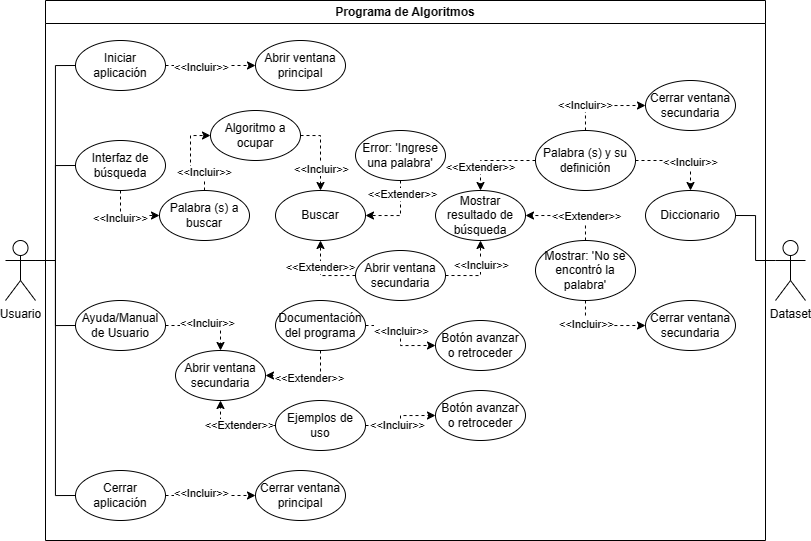

The diagram above was exported from draw.io. Its source (the exported page's mxGraphModel, read from the mxfile embedded in the PNG):
<mxGraphModel dx="1235" dy="636" grid="1" gridSize="10" guides="1" tooltips="1" connect="1" arrows="1" fold="1" page="1" pageScale="1" pageWidth="827" pageHeight="1169" math="0" shadow="0">
  <root>
    <mxCell id="0" />
    <mxCell id="1" parent="0" />
    <mxCell id="fj-ByLRMSCDvLSWJjfAh-1" value="Programa de Algoritmos" style="swimlane;whiteSpace=wrap;html=1;" parent="1" vertex="1">
      <mxGeometry x="54" width="720" height="540" as="geometry" />
    </mxCell>
    <mxCell id="ufKMqiaK2XcaE7LNpGSE-35" style="edgeStyle=orthogonalEdgeStyle;rounded=0;orthogonalLoop=1;jettySize=auto;html=1;exitX=1;exitY=0.5;exitDx=0;exitDy=0;entryX=0;entryY=0.5;entryDx=0;entryDy=0;dashed=1;" parent="fj-ByLRMSCDvLSWJjfAh-1" source="ufKMqiaK2XcaE7LNpGSE-1" target="ufKMqiaK2XcaE7LNpGSE-6" edge="1">
      <mxGeometry relative="1" as="geometry" />
    </mxCell>
    <mxCell id="ufKMqiaK2XcaE7LNpGSE-36" value="&amp;lt;&amp;lt;Incluir&amp;gt;&amp;gt;" style="edgeLabel;html=1;align=center;verticalAlign=middle;resizable=0;points=[];" parent="ufKMqiaK2XcaE7LNpGSE-35" vertex="1" connectable="0">
      <mxGeometry x="-0.2074" y="-1" relative="1" as="geometry">
        <mxPoint as="offset" />
      </mxGeometry>
    </mxCell>
    <mxCell id="ufKMqiaK2XcaE7LNpGSE-1" value="Iniciar aplicación" style="ellipse;whiteSpace=wrap;html=1;" parent="fj-ByLRMSCDvLSWJjfAh-1" vertex="1">
      <mxGeometry x="30" y="40" width="90" height="50" as="geometry" />
    </mxCell>
    <mxCell id="ufKMqiaK2XcaE7LNpGSE-37" style="edgeStyle=orthogonalEdgeStyle;rounded=0;orthogonalLoop=1;jettySize=auto;html=1;exitX=1;exitY=0.5;exitDx=0;exitDy=0;entryX=0;entryY=0.5;entryDx=0;entryDy=0;dashed=1;" parent="fj-ByLRMSCDvLSWJjfAh-1" source="ufKMqiaK2XcaE7LNpGSE-2" target="ufKMqiaK2XcaE7LNpGSE-7" edge="1">
      <mxGeometry relative="1" as="geometry" />
    </mxCell>
    <mxCell id="ufKMqiaK2XcaE7LNpGSE-38" value="&amp;lt;&amp;lt;Incluir&amp;gt;&amp;gt;" style="edgeLabel;html=1;align=center;verticalAlign=middle;resizable=0;points=[];" parent="ufKMqiaK2XcaE7LNpGSE-37" vertex="1" connectable="0">
      <mxGeometry x="-0.2259" y="3" relative="1" as="geometry">
        <mxPoint as="offset" />
      </mxGeometry>
    </mxCell>
    <mxCell id="ufKMqiaK2XcaE7LNpGSE-2" value="Cerrar aplicación" style="ellipse;whiteSpace=wrap;html=1;" parent="fj-ByLRMSCDvLSWJjfAh-1" vertex="1">
      <mxGeometry x="30" y="470" width="90" height="50" as="geometry" />
    </mxCell>
    <mxCell id="ufKMqiaK2XcaE7LNpGSE-41" style="edgeStyle=orthogonalEdgeStyle;rounded=0;orthogonalLoop=1;jettySize=auto;html=1;exitX=1;exitY=0.5;exitDx=0;exitDy=0;entryX=0.5;entryY=0;entryDx=0;entryDy=0;dashed=1;" parent="fj-ByLRMSCDvLSWJjfAh-1" source="ufKMqiaK2XcaE7LNpGSE-3" target="ufKMqiaK2XcaE7LNpGSE-32" edge="1">
      <mxGeometry relative="1" as="geometry" />
    </mxCell>
    <mxCell id="ufKMqiaK2XcaE7LNpGSE-42" value="&amp;lt;&amp;lt;Incluir&amp;gt;&amp;gt;" style="edgeLabel;html=1;align=center;verticalAlign=middle;resizable=0;points=[];" parent="ufKMqiaK2XcaE7LNpGSE-41" vertex="1" connectable="0">
      <mxGeometry x="0.0375" y="3" relative="1" as="geometry">
        <mxPoint as="offset" />
      </mxGeometry>
    </mxCell>
    <mxCell id="ufKMqiaK2XcaE7LNpGSE-3" value="Ayuda/Manual de Usuario" style="ellipse;whiteSpace=wrap;html=1;" parent="fj-ByLRMSCDvLSWJjfAh-1" vertex="1">
      <mxGeometry x="30" y="300" width="90" height="50" as="geometry" />
    </mxCell>
    <mxCell id="ufKMqiaK2XcaE7LNpGSE-39" style="edgeStyle=orthogonalEdgeStyle;rounded=0;orthogonalLoop=1;jettySize=auto;html=1;exitX=0.5;exitY=1;exitDx=0;exitDy=0;entryX=0;entryY=0.5;entryDx=0;entryDy=0;dashed=1;" parent="fj-ByLRMSCDvLSWJjfAh-1" source="ufKMqiaK2XcaE7LNpGSE-4" target="ufKMqiaK2XcaE7LNpGSE-9" edge="1">
      <mxGeometry relative="1" as="geometry" />
    </mxCell>
    <mxCell id="ufKMqiaK2XcaE7LNpGSE-40" value="&amp;lt;&amp;lt;Incluir&amp;gt;&amp;gt;" style="edgeLabel;html=1;align=center;verticalAlign=middle;resizable=0;points=[];" parent="ufKMqiaK2XcaE7LNpGSE-39" vertex="1" connectable="0">
      <mxGeometry x="-0.2187" y="-2" relative="1" as="geometry">
        <mxPoint as="offset" />
      </mxGeometry>
    </mxCell>
    <mxCell id="ufKMqiaK2XcaE7LNpGSE-4" value="Interfaz de búsqueda" style="ellipse;whiteSpace=wrap;html=1;" parent="fj-ByLRMSCDvLSWJjfAh-1" vertex="1">
      <mxGeometry x="30" y="140" width="90" height="50" as="geometry" />
    </mxCell>
    <mxCell id="ufKMqiaK2XcaE7LNpGSE-47" style="edgeStyle=orthogonalEdgeStyle;rounded=0;orthogonalLoop=1;jettySize=auto;html=1;exitX=0.5;exitY=1;exitDx=0;exitDy=0;entryX=1;entryY=0.5;entryDx=0;entryDy=0;dashed=1;" parent="fj-ByLRMSCDvLSWJjfAh-1" source="ufKMqiaK2XcaE7LNpGSE-5" target="ufKMqiaK2XcaE7LNpGSE-32" edge="1">
      <mxGeometry relative="1" as="geometry" />
    </mxCell>
    <mxCell id="ufKMqiaK2XcaE7LNpGSE-49" value="&amp;lt;&amp;lt;Extender&amp;gt;&amp;gt;" style="edgeLabel;html=1;align=center;verticalAlign=middle;resizable=0;points=[];" parent="ufKMqiaK2XcaE7LNpGSE-47" vertex="1" connectable="0">
      <mxGeometry x="-0.1" y="2" relative="1" as="geometry">
        <mxPoint as="offset" />
      </mxGeometry>
    </mxCell>
    <mxCell id="ufKMqiaK2XcaE7LNpGSE-51" style="edgeStyle=orthogonalEdgeStyle;rounded=0;orthogonalLoop=1;jettySize=auto;html=1;exitX=1;exitY=0.5;exitDx=0;exitDy=0;entryX=0;entryY=0.5;entryDx=0;entryDy=0;dashed=1;" parent="fj-ByLRMSCDvLSWJjfAh-1" source="ufKMqiaK2XcaE7LNpGSE-5" target="ufKMqiaK2XcaE7LNpGSE-12" edge="1">
      <mxGeometry relative="1" as="geometry" />
    </mxCell>
    <mxCell id="ufKMqiaK2XcaE7LNpGSE-53" value="&amp;lt;&amp;lt;Incluir&amp;gt;&amp;gt;" style="edgeLabel;html=1;align=center;verticalAlign=middle;resizable=0;points=[];" parent="ufKMqiaK2XcaE7LNpGSE-51" vertex="1" connectable="0">
      <mxGeometry x="-0.11" relative="1" as="geometry">
        <mxPoint as="offset" />
      </mxGeometry>
    </mxCell>
    <mxCell id="ufKMqiaK2XcaE7LNpGSE-5" value="Documentación del programa" style="ellipse;whiteSpace=wrap;html=1;" parent="fj-ByLRMSCDvLSWJjfAh-1" vertex="1">
      <mxGeometry x="230" y="300" width="90" height="50" as="geometry" />
    </mxCell>
    <mxCell id="ufKMqiaK2XcaE7LNpGSE-6" value="Abrir ventana principal" style="ellipse;whiteSpace=wrap;html=1;" parent="fj-ByLRMSCDvLSWJjfAh-1" vertex="1">
      <mxGeometry x="210" y="40" width="90" height="50" as="geometry" />
    </mxCell>
    <mxCell id="ufKMqiaK2XcaE7LNpGSE-7" value="Cerrar ventana principal" style="ellipse;whiteSpace=wrap;html=1;" parent="fj-ByLRMSCDvLSWJjfAh-1" vertex="1">
      <mxGeometry x="210" y="470" width="90" height="50" as="geometry" />
    </mxCell>
    <mxCell id="32s3LYDoTKz_yf6k1RUO-1" style="edgeStyle=orthogonalEdgeStyle;rounded=0;orthogonalLoop=1;jettySize=auto;html=1;exitX=0.5;exitY=0;exitDx=0;exitDy=0;entryX=0;entryY=0.5;entryDx=0;entryDy=0;dashed=1;" edge="1" parent="fj-ByLRMSCDvLSWJjfAh-1" source="ufKMqiaK2XcaE7LNpGSE-9" target="ufKMqiaK2XcaE7LNpGSE-11">
      <mxGeometry relative="1" as="geometry" />
    </mxCell>
    <mxCell id="32s3LYDoTKz_yf6k1RUO-3" value="&amp;lt;&amp;lt;Incluir&amp;gt;&amp;gt;" style="edgeLabel;html=1;align=center;verticalAlign=middle;resizable=0;points=[];" vertex="1" connectable="0" parent="32s3LYDoTKz_yf6k1RUO-1">
      <mxGeometry x="-0.5777" y="1" relative="1" as="geometry">
        <mxPoint as="offset" />
      </mxGeometry>
    </mxCell>
    <mxCell id="ufKMqiaK2XcaE7LNpGSE-9" value="Palabra (s) a buscar" style="ellipse;whiteSpace=wrap;html=1;" parent="fj-ByLRMSCDvLSWJjfAh-1" vertex="1">
      <mxGeometry x="114" y="190" width="90" height="50" as="geometry" />
    </mxCell>
    <mxCell id="ufKMqiaK2XcaE7LNpGSE-48" style="edgeStyle=orthogonalEdgeStyle;rounded=0;orthogonalLoop=1;jettySize=auto;html=1;exitX=0;exitY=0.5;exitDx=0;exitDy=0;entryX=0.5;entryY=1;entryDx=0;entryDy=0;dashed=1;" parent="fj-ByLRMSCDvLSWJjfAh-1" source="ufKMqiaK2XcaE7LNpGSE-10" target="ufKMqiaK2XcaE7LNpGSE-32" edge="1">
      <mxGeometry relative="1" as="geometry" />
    </mxCell>
    <mxCell id="ufKMqiaK2XcaE7LNpGSE-50" value="&amp;lt;&amp;lt;Extender&amp;gt;&amp;gt;" style="edgeLabel;html=1;align=center;verticalAlign=middle;resizable=0;points=[];" parent="ufKMqiaK2XcaE7LNpGSE-48" vertex="1" connectable="0">
      <mxGeometry x="-0.1" y="-1" relative="1" as="geometry">
        <mxPoint as="offset" />
      </mxGeometry>
    </mxCell>
    <mxCell id="ufKMqiaK2XcaE7LNpGSE-54" style="edgeStyle=orthogonalEdgeStyle;rounded=0;orthogonalLoop=1;jettySize=auto;html=1;exitX=1;exitY=0.5;exitDx=0;exitDy=0;entryX=0;entryY=0.5;entryDx=0;entryDy=0;dashed=1;" parent="fj-ByLRMSCDvLSWJjfAh-1" source="ufKMqiaK2XcaE7LNpGSE-10" target="ufKMqiaK2XcaE7LNpGSE-43" edge="1">
      <mxGeometry relative="1" as="geometry" />
    </mxCell>
    <mxCell id="ufKMqiaK2XcaE7LNpGSE-55" value="&amp;lt;&amp;lt;Incluir&amp;gt;&amp;gt;" style="edgeLabel;html=1;align=center;verticalAlign=middle;resizable=0;points=[];" parent="ufKMqiaK2XcaE7LNpGSE-54" vertex="1" connectable="0">
      <mxGeometry x="-0.22" y="1" relative="1" as="geometry">
        <mxPoint as="offset" />
      </mxGeometry>
    </mxCell>
    <mxCell id="ufKMqiaK2XcaE7LNpGSE-10" value="Ejemplos de uso" style="ellipse;whiteSpace=wrap;html=1;" parent="fj-ByLRMSCDvLSWJjfAh-1" vertex="1">
      <mxGeometry x="230" y="400" width="90" height="50" as="geometry" />
    </mxCell>
    <mxCell id="32s3LYDoTKz_yf6k1RUO-8" style="edgeStyle=orthogonalEdgeStyle;rounded=0;orthogonalLoop=1;jettySize=auto;html=1;exitX=1;exitY=0.5;exitDx=0;exitDy=0;entryX=0.5;entryY=0;entryDx=0;entryDy=0;dashed=1;" edge="1" parent="fj-ByLRMSCDvLSWJjfAh-1" source="ufKMqiaK2XcaE7LNpGSE-11" target="ufKMqiaK2XcaE7LNpGSE-23">
      <mxGeometry relative="1" as="geometry" />
    </mxCell>
    <mxCell id="32s3LYDoTKz_yf6k1RUO-9" value="&amp;lt;&amp;lt;Incluir&amp;gt;&amp;gt;" style="edgeLabel;html=1;align=center;verticalAlign=middle;resizable=0;points=[];" vertex="1" connectable="0" parent="32s3LYDoTKz_yf6k1RUO-8">
      <mxGeometry x="0.4206" relative="1" as="geometry">
        <mxPoint as="offset" />
      </mxGeometry>
    </mxCell>
    <mxCell id="ufKMqiaK2XcaE7LNpGSE-11" value="Algoritmo a ocupar" style="ellipse;whiteSpace=wrap;html=1;" parent="fj-ByLRMSCDvLSWJjfAh-1" vertex="1">
      <mxGeometry x="165" y="110" width="90" height="50" as="geometry" />
    </mxCell>
    <mxCell id="ufKMqiaK2XcaE7LNpGSE-12" value="Botón avanzar&lt;br&gt;o retroceder" style="ellipse;whiteSpace=wrap;html=1;" parent="fj-ByLRMSCDvLSWJjfAh-1" vertex="1">
      <mxGeometry x="390" y="320" width="90" height="50" as="geometry" />
    </mxCell>
    <mxCell id="ufKMqiaK2XcaE7LNpGSE-23" value="Buscar" style="ellipse;whiteSpace=wrap;html=1;" parent="fj-ByLRMSCDvLSWJjfAh-1" vertex="1">
      <mxGeometry x="230" y="190" width="90" height="50" as="geometry" />
    </mxCell>
    <mxCell id="32s3LYDoTKz_yf6k1RUO-10" style="edgeStyle=orthogonalEdgeStyle;rounded=0;orthogonalLoop=1;jettySize=auto;html=1;exitX=0.5;exitY=1;exitDx=0;exitDy=0;entryX=1;entryY=0.5;entryDx=0;entryDy=0;dashed=1;" edge="1" parent="fj-ByLRMSCDvLSWJjfAh-1" source="ufKMqiaK2XcaE7LNpGSE-24" target="ufKMqiaK2XcaE7LNpGSE-23">
      <mxGeometry relative="1" as="geometry" />
    </mxCell>
    <mxCell id="32s3LYDoTKz_yf6k1RUO-11" value="&amp;lt;&amp;lt;Extender&amp;gt;&amp;gt;" style="edgeLabel;html=1;align=center;verticalAlign=middle;resizable=0;points=[];" vertex="1" connectable="0" parent="32s3LYDoTKz_yf6k1RUO-10">
      <mxGeometry x="-0.6354" y="1" relative="1" as="geometry">
        <mxPoint as="offset" />
      </mxGeometry>
    </mxCell>
    <mxCell id="ufKMqiaK2XcaE7LNpGSE-24" value="Error: 'Ingrese una palabra'" style="ellipse;whiteSpace=wrap;html=1;" parent="fj-ByLRMSCDvLSWJjfAh-1" vertex="1">
      <mxGeometry x="310" y="130" width="90" height="50" as="geometry" />
    </mxCell>
    <mxCell id="32s3LYDoTKz_yf6k1RUO-12" style="edgeStyle=orthogonalEdgeStyle;rounded=0;orthogonalLoop=1;jettySize=auto;html=1;exitX=0;exitY=0.5;exitDx=0;exitDy=0;entryX=0.5;entryY=1;entryDx=0;entryDy=0;dashed=1;" edge="1" parent="fj-ByLRMSCDvLSWJjfAh-1" source="ufKMqiaK2XcaE7LNpGSE-25" target="ufKMqiaK2XcaE7LNpGSE-23">
      <mxGeometry relative="1" as="geometry" />
    </mxCell>
    <mxCell id="32s3LYDoTKz_yf6k1RUO-13" value="&amp;lt;&amp;lt;Extender&amp;gt;&amp;gt;" style="edgeLabel;html=1;align=center;verticalAlign=middle;resizable=0;points=[];" vertex="1" connectable="0" parent="32s3LYDoTKz_yf6k1RUO-12">
      <mxGeometry x="0.2582" y="1" relative="1" as="geometry">
        <mxPoint as="offset" />
      </mxGeometry>
    </mxCell>
    <mxCell id="32s3LYDoTKz_yf6k1RUO-14" style="edgeStyle=orthogonalEdgeStyle;rounded=0;orthogonalLoop=1;jettySize=auto;html=1;exitX=1;exitY=0.5;exitDx=0;exitDy=0;entryX=0.5;entryY=1;entryDx=0;entryDy=0;dashed=1;" edge="1" parent="fj-ByLRMSCDvLSWJjfAh-1" source="ufKMqiaK2XcaE7LNpGSE-25" target="ufKMqiaK2XcaE7LNpGSE-26">
      <mxGeometry relative="1" as="geometry" />
    </mxCell>
    <mxCell id="32s3LYDoTKz_yf6k1RUO-15" value="&amp;lt;&amp;lt;Incluir&amp;gt;&amp;gt;" style="edgeLabel;html=1;align=center;verticalAlign=middle;resizable=0;points=[];" vertex="1" connectable="0" parent="32s3LYDoTKz_yf6k1RUO-14">
      <mxGeometry x="0.294" relative="1" as="geometry">
        <mxPoint as="offset" />
      </mxGeometry>
    </mxCell>
    <mxCell id="ufKMqiaK2XcaE7LNpGSE-25" value="Abrir ventana secundaria" style="ellipse;whiteSpace=wrap;html=1;" parent="fj-ByLRMSCDvLSWJjfAh-1" vertex="1">
      <mxGeometry x="310" y="250" width="90" height="50" as="geometry" />
    </mxCell>
    <mxCell id="ufKMqiaK2XcaE7LNpGSE-26" value="Mostrar resultado de búsqueda" style="ellipse;whiteSpace=wrap;html=1;" parent="fj-ByLRMSCDvLSWJjfAh-1" vertex="1">
      <mxGeometry x="390" y="190" width="90" height="50" as="geometry" />
    </mxCell>
    <mxCell id="32s3LYDoTKz_yf6k1RUO-16" style="edgeStyle=orthogonalEdgeStyle;rounded=0;orthogonalLoop=1;jettySize=auto;html=1;exitX=0;exitY=0.5;exitDx=0;exitDy=0;entryX=0.5;entryY=0;entryDx=0;entryDy=0;dashed=1;" edge="1" parent="fj-ByLRMSCDvLSWJjfAh-1" source="ufKMqiaK2XcaE7LNpGSE-27" target="ufKMqiaK2XcaE7LNpGSE-26">
      <mxGeometry relative="1" as="geometry" />
    </mxCell>
    <mxCell id="32s3LYDoTKz_yf6k1RUO-17" value="&amp;lt;&amp;lt;Extender&amp;gt;&amp;gt;" style="edgeLabel;html=1;align=center;verticalAlign=middle;resizable=0;points=[];" vertex="1" connectable="0" parent="32s3LYDoTKz_yf6k1RUO-16">
      <mxGeometry x="0.4417" y="-1" relative="1" as="geometry">
        <mxPoint as="offset" />
      </mxGeometry>
    </mxCell>
    <mxCell id="32s3LYDoTKz_yf6k1RUO-20" style="edgeStyle=orthogonalEdgeStyle;rounded=0;orthogonalLoop=1;jettySize=auto;html=1;exitX=1;exitY=0.5;exitDx=0;exitDy=0;entryX=0.5;entryY=0;entryDx=0;entryDy=0;dashed=1;" edge="1" parent="fj-ByLRMSCDvLSWJjfAh-1" source="ufKMqiaK2XcaE7LNpGSE-27" target="ufKMqiaK2XcaE7LNpGSE-29">
      <mxGeometry relative="1" as="geometry" />
    </mxCell>
    <mxCell id="32s3LYDoTKz_yf6k1RUO-21" value="&amp;lt;&amp;lt;Incluir&amp;gt;&amp;gt;" style="edgeLabel;html=1;align=center;verticalAlign=middle;resizable=0;points=[];" vertex="1" connectable="0" parent="32s3LYDoTKz_yf6k1RUO-20">
      <mxGeometry x="0.3273" y="-1" relative="1" as="geometry">
        <mxPoint as="offset" />
      </mxGeometry>
    </mxCell>
    <mxCell id="32s3LYDoTKz_yf6k1RUO-22" style="edgeStyle=orthogonalEdgeStyle;rounded=0;orthogonalLoop=1;jettySize=auto;html=1;exitX=0.5;exitY=0;exitDx=0;exitDy=0;entryX=0;entryY=0.5;entryDx=0;entryDy=0;dashed=1;" edge="1" parent="fj-ByLRMSCDvLSWJjfAh-1" source="ufKMqiaK2XcaE7LNpGSE-27" target="ufKMqiaK2XcaE7LNpGSE-34">
      <mxGeometry relative="1" as="geometry" />
    </mxCell>
    <mxCell id="32s3LYDoTKz_yf6k1RUO-23" value="&amp;lt;&amp;lt;Incluir&amp;gt;&amp;gt;" style="edgeLabel;html=1;align=center;verticalAlign=middle;resizable=0;points=[];" vertex="1" connectable="0" parent="32s3LYDoTKz_yf6k1RUO-22">
      <mxGeometry x="-0.4279" y="1" relative="1" as="geometry">
        <mxPoint as="offset" />
      </mxGeometry>
    </mxCell>
    <mxCell id="ufKMqiaK2XcaE7LNpGSE-27" value="Palabra (s) y su definición" style="ellipse;whiteSpace=wrap;html=1;" parent="fj-ByLRMSCDvLSWJjfAh-1" vertex="1">
      <mxGeometry x="490" y="130" width="100" height="60" as="geometry" />
    </mxCell>
    <mxCell id="32s3LYDoTKz_yf6k1RUO-18" style="edgeStyle=orthogonalEdgeStyle;rounded=0;orthogonalLoop=1;jettySize=auto;html=1;exitX=0.5;exitY=0;exitDx=0;exitDy=0;entryX=1;entryY=0.5;entryDx=0;entryDy=0;dashed=1;" edge="1" parent="fj-ByLRMSCDvLSWJjfAh-1" source="ufKMqiaK2XcaE7LNpGSE-28" target="ufKMqiaK2XcaE7LNpGSE-26">
      <mxGeometry relative="1" as="geometry" />
    </mxCell>
    <mxCell id="32s3LYDoTKz_yf6k1RUO-19" value="&amp;lt;&amp;lt;Extender&amp;gt;&amp;gt;" style="edgeLabel;html=1;align=center;verticalAlign=middle;resizable=0;points=[];" vertex="1" connectable="0" parent="32s3LYDoTKz_yf6k1RUO-18">
      <mxGeometry x="-0.408" relative="1" as="geometry">
        <mxPoint as="offset" />
      </mxGeometry>
    </mxCell>
    <mxCell id="32s3LYDoTKz_yf6k1RUO-24" style="edgeStyle=orthogonalEdgeStyle;rounded=0;orthogonalLoop=1;jettySize=auto;html=1;exitX=0.5;exitY=1;exitDx=0;exitDy=0;entryX=0;entryY=0.5;entryDx=0;entryDy=0;dashed=1;" edge="1" parent="fj-ByLRMSCDvLSWJjfAh-1" source="ufKMqiaK2XcaE7LNpGSE-28" target="ufKMqiaK2XcaE7LNpGSE-33">
      <mxGeometry relative="1" as="geometry" />
    </mxCell>
    <mxCell id="32s3LYDoTKz_yf6k1RUO-25" value="&amp;lt;&amp;lt;Incluir&amp;gt;&amp;gt;" style="edgeLabel;html=1;align=center;verticalAlign=middle;resizable=0;points=[];" vertex="1" connectable="0" parent="32s3LYDoTKz_yf6k1RUO-24">
      <mxGeometry x="-0.444" relative="1" as="geometry">
        <mxPoint as="offset" />
      </mxGeometry>
    </mxCell>
    <mxCell id="ufKMqiaK2XcaE7LNpGSE-28" value="Mostrar: 'No se encontró la palabra'" style="ellipse;whiteSpace=wrap;html=1;" parent="fj-ByLRMSCDvLSWJjfAh-1" vertex="1">
      <mxGeometry x="490" y="240" width="100" height="60" as="geometry" />
    </mxCell>
    <mxCell id="ufKMqiaK2XcaE7LNpGSE-29" value="Diccionario" style="ellipse;whiteSpace=wrap;html=1;" parent="fj-ByLRMSCDvLSWJjfAh-1" vertex="1">
      <mxGeometry x="600" y="190" width="90" height="50" as="geometry" />
    </mxCell>
    <mxCell id="ufKMqiaK2XcaE7LNpGSE-32" value="Abrir ventana secundaria" style="ellipse;whiteSpace=wrap;html=1;" parent="fj-ByLRMSCDvLSWJjfAh-1" vertex="1">
      <mxGeometry x="130" y="350" width="90" height="50" as="geometry" />
    </mxCell>
    <mxCell id="ufKMqiaK2XcaE7LNpGSE-33" value="Cerrar ventana secundaria" style="ellipse;whiteSpace=wrap;html=1;" parent="fj-ByLRMSCDvLSWJjfAh-1" vertex="1">
      <mxGeometry x="600" y="300" width="90" height="50" as="geometry" />
    </mxCell>
    <mxCell id="ufKMqiaK2XcaE7LNpGSE-34" value="Cerrar ventana secundaria" style="ellipse;whiteSpace=wrap;html=1;" parent="fj-ByLRMSCDvLSWJjfAh-1" vertex="1">
      <mxGeometry x="600" y="80" width="90" height="50" as="geometry" />
    </mxCell>
    <mxCell id="ufKMqiaK2XcaE7LNpGSE-43" value="Botón avanzar&lt;br&gt;o retroceder" style="ellipse;whiteSpace=wrap;html=1;" parent="fj-ByLRMSCDvLSWJjfAh-1" vertex="1">
      <mxGeometry x="390" y="390" width="90" height="50" as="geometry" />
    </mxCell>
    <mxCell id="fj-ByLRMSCDvLSWJjfAh-2" value="Usuario" style="shape=umlActor;verticalLabelPosition=bottom;verticalAlign=top;html=1;outlineConnect=0;" parent="1" vertex="1">
      <mxGeometry x="14" y="240" width="30" height="60" as="geometry" />
    </mxCell>
    <mxCell id="fj-ByLRMSCDvLSWJjfAh-3" value="Dataset" style="shape=umlActor;verticalLabelPosition=bottom;verticalAlign=top;html=1;outlineConnect=0;" parent="1" vertex="1">
      <mxGeometry x="784" y="240" width="30" height="60" as="geometry" />
    </mxCell>
    <mxCell id="ufKMqiaK2XcaE7LNpGSE-18" value="" style="endArrow=none;html=1;rounded=0;exitX=1;exitY=0.3333333333333333;exitDx=0;exitDy=0;exitPerimeter=0;entryX=0;entryY=0.5;entryDx=0;entryDy=0;edgeStyle=orthogonalEdgeStyle;" parent="1" source="fj-ByLRMSCDvLSWJjfAh-2" target="ufKMqiaK2XcaE7LNpGSE-4" edge="1">
      <mxGeometry width="50" height="50" relative="1" as="geometry">
        <mxPoint x="34" y="360" as="sourcePoint" />
        <mxPoint x="84" y="310" as="targetPoint" />
      </mxGeometry>
    </mxCell>
    <mxCell id="ufKMqiaK2XcaE7LNpGSE-19" value="" style="endArrow=none;html=1;rounded=0;exitX=1;exitY=0.3333333333333333;exitDx=0;exitDy=0;exitPerimeter=0;entryX=0;entryY=0.5;entryDx=0;entryDy=0;edgeStyle=orthogonalEdgeStyle;" parent="1" source="fj-ByLRMSCDvLSWJjfAh-2" target="ufKMqiaK2XcaE7LNpGSE-1" edge="1">
      <mxGeometry width="50" height="50" relative="1" as="geometry">
        <mxPoint x="-6" y="240" as="sourcePoint" />
        <mxPoint x="44" y="190" as="targetPoint" />
      </mxGeometry>
    </mxCell>
    <mxCell id="ufKMqiaK2XcaE7LNpGSE-20" value="" style="endArrow=none;html=1;rounded=0;exitX=1;exitY=0.3333333333333333;exitDx=0;exitDy=0;exitPerimeter=0;entryX=0;entryY=0.5;entryDx=0;entryDy=0;edgeStyle=orthogonalEdgeStyle;" parent="1" source="fj-ByLRMSCDvLSWJjfAh-2" target="ufKMqiaK2XcaE7LNpGSE-3" edge="1">
      <mxGeometry width="50" height="50" relative="1" as="geometry">
        <mxPoint x="84" y="470" as="sourcePoint" />
        <mxPoint x="134" y="420" as="targetPoint" />
      </mxGeometry>
    </mxCell>
    <mxCell id="ufKMqiaK2XcaE7LNpGSE-21" value="" style="endArrow=none;html=1;rounded=0;entryX=0;entryY=0.5;entryDx=0;entryDy=0;exitX=1;exitY=0.3333333333333333;exitDx=0;exitDy=0;exitPerimeter=0;edgeStyle=orthogonalEdgeStyle;" parent="1" source="fj-ByLRMSCDvLSWJjfAh-2" target="ufKMqiaK2XcaE7LNpGSE-2" edge="1">
      <mxGeometry width="50" height="50" relative="1" as="geometry">
        <mxPoint x="4" y="610" as="sourcePoint" />
        <mxPoint x="54" y="560" as="targetPoint" />
      </mxGeometry>
    </mxCell>
    <mxCell id="ufKMqiaK2XcaE7LNpGSE-30" value="" style="endArrow=none;html=1;rounded=0;entryX=0;entryY=0.3333333333333333;entryDx=0;entryDy=0;entryPerimeter=0;exitX=1;exitY=0.5;exitDx=0;exitDy=0;edgeStyle=orthogonalEdgeStyle;" parent="1" source="ufKMqiaK2XcaE7LNpGSE-29" target="fj-ByLRMSCDvLSWJjfAh-3" edge="1">
      <mxGeometry width="50" height="50" relative="1" as="geometry">
        <mxPoint x="784" y="430" as="sourcePoint" />
        <mxPoint x="834" y="380" as="targetPoint" />
      </mxGeometry>
    </mxCell>
  </root>
</mxGraphModel>